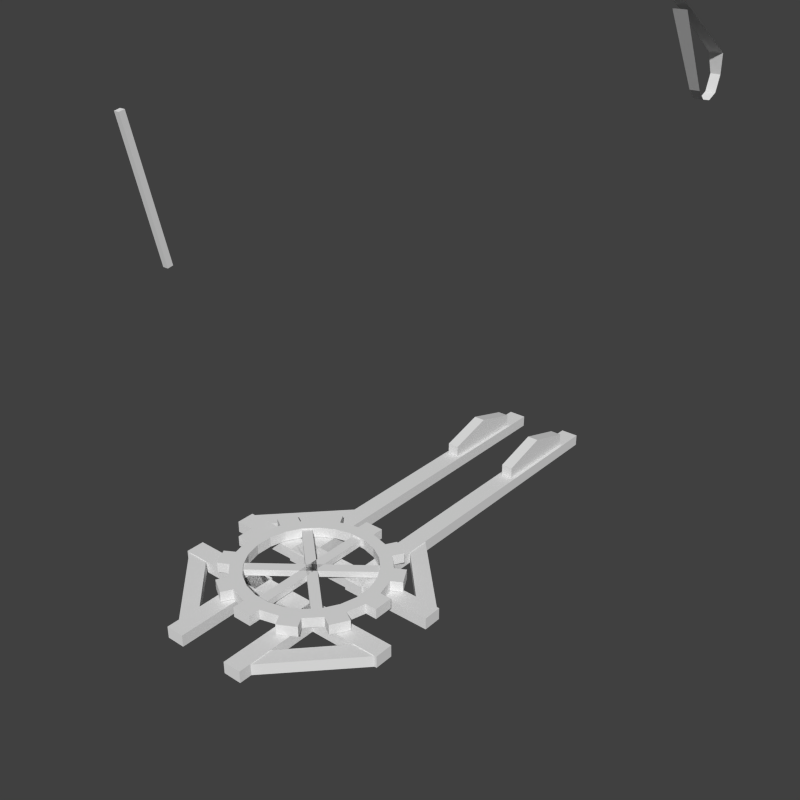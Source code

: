 # Source: treb_2_-_Kopie.blend  (saved by Blender 2.63.0; exported with 4.5.12 LTS)
import bpy
from mathutils import Matrix  # noqa: F401  (used for matrix-valued properties, if any)

bpy.ops.wm.read_factory_settings(use_empty=True)
scene = bpy.context.scene
scene.name = 'Scene'

# ---- collections
col_collection_1 = bpy.data.collections.new('Collection 1'); scene.collection.children.link(col_collection_1)

# ---- materials (node trees are filled in below, after node groups)
mat_material = bpy.data.materials.new('Material')
mat_material.alpha_threshold = 0.0
mat_material.use_transparent_shadow = False
mat_material.roughness = 0.5
mat_material.line_color = (0.0, 0.0, 0.0, 1.0)

# ---- material node trees

# ---- world
world_world = bpy.data.worlds.new('World'); scene.world = world_world
world_world.color = (0.05088, 0.05088, 0.05088)
world_world.use_sun_shadow = False
world_world.sun_shadow_jitter_overblur = 0.0
world_world.cycles.sampling_method = 'MANUAL'
world_world.cycles.sample_map_resolution = 256

# ---- meshes
me_icosphere_001 = bpy.data.meshes.new('Icosphere.001')
me_icosphere_001.from_pydata([(1.39e-17, 4.026, 3.743), (0.2316, 3.879, 3.841), (-0.08844, 3.759, 3.862), (-0.2238, 4.048, 3.906), (-0.08844, 4.215, 3.883), (0.2316, 4.064, 3.883), (0.08844, 3.785, 4.06), (-0.08549, 3.812, 4.05), (-0.1188, 4.071, 4.095), (0.08844, 4.194, 4.096), (0.2862, 4.0, 4.143), (-2.201e-17, 3.963, 4.221), (-0.06158, -2.569, 4.154), (-0.06158, -1.61, 3.568), (0.06158, -1.61, 3.568), (0.06158, -2.569, 4.154), (-0.06158, -2.507, 4.261), (-0.06158, -1.548, 3.675), (0.06158, -1.548, 3.675), (0.06158, -2.507, 4.261), (-0.09125, -1.562, 3.506), (0.09125, -1.562, 3.506), (-0.09125, -1.47, 3.663), (0.09125, -1.47, 3.663), (-0.06503, -0.4571, 2.891), (0.06503, -0.4571, 2.891), (-0.06503, -0.3915, 3.003), (0.06503, -0.3915, 3.003), (-0.05709, -0.4531, 2.897), (0.05709, -0.4531, 2.897), (-0.05709, -0.3955, 2.996), (0.05709, -0.3955, 2.996), (-0.05117, 1.08, 1.949), (0.05117, 1.08, 1.949), (-0.05117, 1.106, 1.994), (0.05117, 1.106, 1.994), (-0.1779, -5.911, 1.323), (0.1996, -5.911, 1.323), (0.1996, -5.738, 1.681), (0.1996, -6.721, 1.32), (0.1996, -6.895, 1.439), (0.1996, -5.738, 1.443), (0.1996, -6.314, 1.931), (0.1996, -6.895, 1.677), (-0.1779, -5.738, 1.681), (-0.1779, -6.721, 1.32), (-0.1779, -6.895, 1.439), (-0.1779, -5.738, 1.443), (-0.1779, -6.314, 1.931), (-0.1779, -6.895, 1.677), (0.1491, -6.704, 1.829), (0.1491, -6.499, 1.829), (0.3306, -6.499, 1.829), (0.3306, -6.704, 1.829), (0.1491, -6.704, 2.294), (0.1491, -6.499, 2.294), (0.3306, -6.499, 2.294), (0.3306, -6.704, 2.294), (0.0809, -6.211, 2.085), (0.0809, -6.211, 2.225), (0.1988, -6.211, 2.225), (0.1988, -6.211, 2.085), (0.0809, -6.626, 2.085), (0.0809, -6.626, 2.225), (0.1988, -6.626, 2.225), (0.1988, -6.626, 2.085), (0.0809, -6.387, 1.85), (0.0809, -6.254, 1.85), (0.1988, -6.254, 1.85), (0.1988, -6.387, 1.85), (0.0809, -6.387, 2.287), (0.0809, -6.254, 2.287), (0.1988, -6.254, 2.287), (0.1988, -6.387, 2.287), (-0.1275, -6.704, 1.829), (-0.1275, -6.499, 1.829), (-0.309, -6.499, 1.829), (-0.309, -6.704, 1.829), (-0.1275, -6.704, 2.294), (-0.1275, -6.499, 2.294), (-0.309, -6.499, 2.294), (-0.309, -6.704, 2.294), (-0.1772, -6.211, 2.085), (-0.1772, -6.211, 2.225), (-0.05934, -6.211, 2.225), (-0.05934, -6.211, 2.085), (-0.1772, -6.626, 2.085), (-0.1772, -6.626, 2.225), (-0.05934, -6.626, 2.225), (-0.05934, -6.626, 2.085), (-0.1772, -6.387, 1.85), (-0.1772, -6.254, 1.85), (-0.05934, -6.254, 1.85), (-0.05934, -6.387, 1.85), (-0.1772, -6.387, 2.287), (-0.1772, -6.254, 2.287), (-0.05934, -6.254, 2.287), (-0.05934, -6.387, 2.287), (5.229, -2.185, -3.097), (5.229, -2.029, -3.097), (5.385, -2.029, -3.097), (5.385, -2.185, -3.097), (5.229, -2.185, -0.9151), (5.229, -2.029, -0.9151), (5.385, -2.029, -0.9151), (5.385, -2.185, -0.9151), (5.261, -6.257, -3.095), (5.354, -6.257, -3.095), (5.354, -6.349, -3.076), (5.261, -6.349, -3.076), (5.261, -5.761, -0.9495), (5.354, -5.761, -0.9495), (5.354, -5.853, -0.9305), (5.261, -5.853, -0.9305), (5.354, 2.047, -3.095), (5.261, 2.047, -3.095), (5.261, 2.139, -3.076), (5.354, 2.139, -3.076), (5.354, 1.551, -0.9495), (5.261, 1.551, -0.9495), (5.261, 1.643, -0.9305), (5.354, 1.643, -0.9305), (-6.371, -2.029, -3.097), (-6.215, -2.029, -3.097), (-6.215, -2.185, -3.097), (-6.371, -2.185, -3.097), (-6.371, -2.029, -0.9151), (-6.215, -2.029, -0.9151), (-6.215, -2.185, -0.9151), (-6.371, -2.185, -0.9151), (-6.246, 1.647, -3.095), (-6.339, 1.647, -3.095), (-6.339, 1.739, -3.076), (-6.246, 1.739, -3.076), (-6.246, 1.151, -0.9495), (-6.339, 1.151, -0.9495), (-6.339, 1.243, -0.9305), (-6.246, 1.243, -0.9305), (-6.339, -6.157, -3.095), (-6.246, -6.157, -3.095), (-6.246, -6.249, -3.076), (-6.339, -6.249, -3.076), (-6.339, -5.661, -0.9495), (-6.246, -5.661, -0.9495), (-6.246, -5.753, -0.9305), (-6.339, -5.753, -0.9305), (-0.4891, -1.899, -3.053), (-0.5253, -2.032, -3.053), (-0.5257, -2.171, -3.053), (-0.4904, -2.305, -3.053), (-0.4215, -2.425, -3.053), (-0.324, -2.523, -3.053), (-0.2044, -2.592, -3.053), (-0.07084, -2.629, -3.053), (0.06754, -2.629, -3.053), (0.2013, -2.594, -3.053), (0.3214, -2.525, -3.053), (0.4195, -2.427, -3.053), (0.4891, -2.308, -3.053), (0.5253, -2.174, -3.053), (0.5257, -2.036, -3.053), (0.4904, -1.902, -3.053), (0.4215, -1.782, -3.053), (0.324, -1.684, -3.053), (0.2044, -1.614, -3.053), (0.07084, -1.578, -3.053), (-0.06754, -1.578, -3.053), (-0.2013, -1.613, -3.053), (-0.3214, -1.682, -3.053), (-0.4195, -1.779, -3.053), (-0.5869, -1.858, -3.053), (-0.6304, -2.018, -3.053), (-0.6309, -2.184, -3.053), (-0.5884, -2.345, -3.053), (-0.5059, -2.489, -3.053), (-0.3888, -2.607, -3.053), (-0.2453, -2.69, -3.053), (-0.085, -2.734, -3.053), (0.08105, -2.734, -3.053), (0.2416, -2.692, -3.053), (0.3856, -2.609, -3.053), (0.5034, -2.492, -3.053), (0.5869, -2.349, -3.053), (0.6304, -2.188, -3.053), (0.6309, -2.022, -3.053), (0.5884, -1.862, -3.053), (0.5059, -1.718, -3.053), (0.3888, -1.6, -3.053), (0.2453, -1.516, -3.053), (0.085, -1.473, -3.053), (-0.08105, -1.472, -3.053), (-0.2416, -1.515, -3.053), (-0.3856, -1.597, -3.053), (-0.5034, -1.714, -3.053), (-0.4891, -1.899, -2.965), (-0.5253, -2.032, -2.965), (-0.5257, -2.171, -2.965), (-0.4904, -2.305, -2.965), (-0.4215, -2.425, -2.965), (-0.324, -2.523, -2.965), (-0.2044, -2.592, -2.965), (-0.07084, -2.629, -2.965), (0.06754, -2.629, -2.965), (0.2013, -2.594, -2.965), (0.3214, -2.525, -2.965), (0.4195, -2.427, -2.965), (0.4891, -2.308, -2.965), (0.5253, -2.174, -2.965), (0.5257, -2.036, -2.965), (0.4904, -1.902, -2.965), (0.4215, -1.782, -2.965), (0.324, -1.684, -2.965), (0.2044, -1.614, -2.965), (0.07084, -1.578, -2.965), (-0.06754, -1.578, -2.965), (-0.2013, -1.613, -2.965), (-0.3214, -1.682, -2.965), (-0.4195, -1.779, -2.965), (-0.5869, -1.858, -2.965), (-0.6304, -2.018, -2.965), (-0.6309, -2.184, -2.965), (-0.5884, -2.345, -2.965), (-0.5059, -2.489, -2.965), (-0.3888, -2.607, -2.965), (-0.2453, -2.69, -2.965), (-0.085, -2.734, -2.965), (0.08105, -2.734, -2.965), (0.2416, -2.692, -2.965), (0.3856, -2.609, -2.965), (0.5034, -2.492, -2.965), (0.5869, -2.349, -2.965), (0.6304, -2.188, -2.965), (0.6309, -2.022, -2.965), (0.5884, -1.862, -2.965), (0.5059, -1.718, -2.965), (0.3888, -1.6, -2.965), (0.2453, -1.516, -2.965), (0.085, -1.473, -2.965), (-0.08105, -1.472, -2.965), (-0.2416, -1.515, -2.965), (-0.3856, -1.597, -2.965), (-0.5034, -1.714, -2.965), (-0.08532, -2.834, -3.053), (0.08073, -2.834, -3.053), (-0.08532, -2.834, -2.965), (0.08073, -2.834, -2.965), (0.2913, -2.778, -3.053), (0.4354, -2.696, -3.053), (0.2913, -2.778, -2.965), (0.4354, -2.696, -2.965), (0.5899, -2.542, -3.053), (0.6733, -2.399, -3.053), (0.5899, -2.542, -2.965), (0.6733, -2.399, -2.965), (0.7304, -2.189, -3.053), (0.7309, -2.023, -3.053), (0.7304, -2.189, -2.965), (0.7309, -2.023, -2.965), (0.6752, -1.812, -3.053), (0.5926, -1.668, -3.053), (0.6752, -1.812, -2.965), (0.5926, -1.668, -2.965), (0.4391, -1.513, -3.053), (0.2955, -1.43, -3.053), (0.4391, -1.513, -2.965), (0.2955, -1.43, -2.965), (0.08532, -1.373, -3.053), (-0.08073, -1.372, -3.053), (0.08532, -1.373, -2.965), (-0.08073, -1.372, -2.965), (-0.2913, -1.428, -3.053), (-0.4354, -1.511, -3.053), (-0.2913, -1.428, -2.965), (-0.4354, -1.511, -2.965), (-0.6733, -1.808, -3.053), (-0.5899, -1.664, -3.053), (-0.6733, -1.808, -2.965), (-0.5899, -1.664, -2.965), (-0.7304, -2.018, -3.053), (-0.7309, -2.184, -3.053), (-0.7304, -2.018, -2.965), (-0.7309, -2.184, -2.965), (-0.6752, -2.395, -3.053), (-0.5926, -2.539, -3.053), (-0.6752, -2.395, -2.965), (-0.5926, -2.539, -2.965), (-0.4391, -2.693, -3.053), (-0.2955, -2.777, -3.053), (-0.4391, -2.693, -2.965), (-0.2955, -2.777, -2.965), (-1.0, -2.496, -3.159), (-1.0, -2.337, -3.159), (1.0, -2.337, -3.159), (1.0, -2.496, -3.159), (-1.0, -2.496, -3.059), (-1.0, -2.337, -3.059), (1.0, -2.337, -3.059), (1.0, -2.496, -3.059), (0.3793, -3.216, -3.159), (0.2207, -3.216, -3.159), (0.2207, -2.316, -3.159), (0.3793, -2.316, -3.159), (0.3793, -3.216, -3.059), (0.2207, -3.216, -3.059), (0.2207, -2.316, -3.059), (0.3793, -2.316, -3.059), (0.3757, -3.115, -3.159), (0.3778, -2.915, -3.159), (0.7815, -2.496, -3.159), (0.9816, -2.495, -3.159), (0.3757, -3.115, -3.065), (0.3778, -2.915, -3.065), (0.7815, -2.496, -3.065), (0.9816, -2.495, -3.065), (-0.3786, -3.216, -3.159), (-0.2199, -3.216, -3.159), (-0.2199, -2.316, -3.159), (-0.3786, -2.316, -3.159), (-0.3786, -3.216, -3.059), (-0.2199, -3.216, -3.059), (-0.2199, -2.316, -3.059), (-0.3786, -2.316, -3.059), (-0.375, -3.115, -3.159), (-0.3771, -2.915, -3.159), (-0.7808, -2.496, -3.159), (-0.9808, -2.495, -3.159), (-0.375, -3.115, -3.065), (-0.3771, -2.915, -3.065), (-0.7808, -2.496, -3.065), (-0.9808, -2.495, -3.065), (1.001, -1.788, -3.159), (1.001, -1.946, -3.159), (-0.9994, -1.946, -3.159), (-0.9994, -1.788, -3.159), (1.001, -1.788, -3.059), (1.001, -1.946, -3.059), (-0.9994, -1.946, -3.059), (-0.9994, -1.788, -3.059), (0.2205, 1.133, -3.059), (0.3792, 1.133, -3.059), (0.2205, 1.133, -3.159), (0.3792, 1.133, -3.159), (-0.3751, -1.169, -3.159), (-0.3772, -1.369, -3.159), (-0.7809, -1.788, -3.159), (-0.981, -1.789, -3.159), (-0.3751, -1.169, -3.065), (-0.3772, -1.369, -3.065), (-0.7809, -1.788, -3.065), (-0.981, -1.789, -3.065), (0.3792, -1.067, -3.159), (0.2205, -1.067, -3.159), (0.2205, -1.967, -3.159), (0.3792, -1.967, -3.159), (0.3792, -1.067, -3.059), (0.2205, -1.067, -3.059), (0.2205, -1.967, -3.059), (0.3792, -1.967, -3.059), (0.3756, -1.169, -3.159), (0.3777, -1.369, -3.159), (0.7814, -1.788, -3.159), (0.9814, -1.789, -3.159), (0.3756, -1.169, -3.065), (0.3777, -1.369, -3.065), (0.7814, -1.788, -3.065), (0.9814, -1.789, -3.065), (-0.3795, 1.133, -3.059), (-0.2208, 1.133, -3.059), (-0.3795, 1.133, -3.159), (-0.2208, 1.133, -3.159), (-0.2208, -1.067, -3.159), (-0.3795, -1.067, -3.159), (-0.3795, -1.967, -3.159), (-0.2208, -1.967, -3.159), (-0.2208, -1.067, -3.059), (-0.3795, -1.067, -3.059), (-0.3795, -1.967, -3.059), (-0.2208, -1.967, -3.059), (-0.4377, -1.767, -3.035), (-0.3797, -1.703, -3.035), (0.4311, -2.434, -3.035), (0.3731, -2.498, -3.035), (-0.4377, -1.767, -2.98), (-0.3797, -1.703, -2.98), (0.4311, -2.434, -2.98), (0.3731, -2.498, -2.98), (-0.407, -2.471, -3.035), (-0.4602, -2.402, -3.035), (0.4004, -1.731, -3.035), (0.4537, -1.799, -3.035), (-0.407, -2.471, -2.98), (-0.4602, -2.402, -2.98), (0.4004, -1.731, -2.98), (0.4537, -1.799, -2.98), (0.03868, -2.647, -3.035), (-0.0479, -2.647, -3.035), (-0.04527, -1.555, -3.035), (0.04131, -1.555, -3.035), (0.03868, -2.647, -2.98), (-0.0479, -2.647, -2.98), (-0.04527, -1.555, -2.98), (0.04131, -1.555, -2.98), (0.2477, 0.8837, -3.053), (0.2477, 0.8837, -2.953), (0.2477, 0.4876, -2.842), (0.2477, 0.08757, -2.958), (0.2477, 0.08757, -3.058), (0.3477, 0.8837, -3.053), (0.3477, 0.8837, -2.953), (0.3477, 0.4876, -2.842), (0.3477, 0.08757, -2.958), (0.3477, 0.08757, -3.058), (-0.3523, 0.8837, -3.053), (-0.3523, 0.8837, -2.953), (-0.3523, 0.4876, -2.842), (-0.3523, 0.08757, -2.958), (-0.3523, 0.08757, -3.058), (-0.2523, 0.8837, -3.053), (-0.2523, 0.8837, -2.953), (-0.2523, 0.4876, -2.842), (-0.2523, 0.08757, -2.958), (-0.2523, 0.08757, -3.058), (0.4096, -2.162, 3.981), (-0.4134, -2.162, 3.981), (0.4096, -2.161, 3.92), (-0.4134, -2.161, 3.92), (0.4096, -2.107, 3.891), (-0.4134, -2.107, 3.891), (0.4096, -2.055, 3.923), (-0.4134, -2.055, 3.923), (0.4096, -2.057, 3.983), (-0.4134, -2.057, 3.983), (0.4096, -2.11, 4.013), (-0.4134, -2.11, 4.013), (-0.05156, 2.369, 1.119), (0.05156, 2.369, 1.119), (-0.06255, 3.08, 0.6365), (0.06255, 3.08, 0.6365), (-0.0781, 3.999, 0.05837), (0.0781, 3.999, 0.05837), (11.23, -2.185, -3.161), (11.23, -2.029, -3.161), (11.39, -2.029, -3.161), (11.39, -2.185, -3.161), (11.23, -2.185, -1.851), (11.23, -2.029, -1.851), (11.39, -2.029, -1.851), (11.39, -2.185, -1.851), (12.43, -2.185, -3.161), (12.43, -2.029, -3.161), (12.59, -2.029, -3.161), (12.59, -2.185, -3.161), (12.43, -2.185, -1.851), (12.43, -2.029, -1.851), (12.59, -2.029, -1.851), (12.59, -2.185, -1.851), (11.16, -2.061, -3.024), (12.67, -2.061, -3.024), (11.16, -2.059, -3.085), (12.67, -2.059, -3.085), (11.16, -2.111, -3.117), (12.67, -2.111, -3.117), (11.16, -2.165, -3.087), (12.67, -2.165, -3.087), (11.16, -2.166, -3.026), (12.67, -2.166, -3.026), (0.05544, 3.983, -0.3392), (-0.05544, 3.983, -0.3392), (-0.05544, 4.052, -0.1658), (0.05544, 4.052, -0.1658), (-0.05544, 3.857, -0.3945), (0.05544, 3.857, -0.3945), (-0.05544, 3.609, -0.2638), (0.05544, 3.609, -0.2638), (0.05544, 3.719, -0.3669), (-0.05544, 3.719, -0.3669), (0.0781, 3.086, 0.5744), (-0.0781, 3.086, 0.5744), (12.67, -2.114, -2.995), (11.16, -2.114, -2.995)], [], [(0, 1, 2), (1, 0, 5), (0, 2, 3), (0, 3, 4), (0, 4, 5), (1, 5, 10), (2, 1, 6), (3, 2, 7), (4, 3, 8), (5, 4, 9), (1, 10, 6), (2, 6, 7), (3, 7, 8), (4, 8, 9), (5, 9, 10), (6, 10, 11), (7, 6, 11), (8, 7, 11), (9, 8, 11), (10, 9, 11), (16, 17, 13, 12), (17, 18, 23, 22), (18, 19, 15, 14), (19, 16, 12, 15), (12, 13, 14, 15), (19, 18, 17, 16), (21, 20, 24, 25), (22, 20, 13, 17), (18, 14, 21, 23), (14, 13, 20, 21), (27, 25, 29, 31), (26, 24, 20, 22), (22, 23, 27, 26), (23, 21, 25, 27), (30, 31, 35, 34), (25, 24, 28, 29), (30, 28, 24, 26), (26, 27, 31, 30), (34, 35, 33, 32), (31, 29, 33, 35), (29, 28, 32, 33), (34, 32, 28, 30), (43, 40, 42), (49, 48, 46), (49, 46, 40, 43), (37, 39, 45, 36), (46, 45, 39, 40), (42, 38, 44, 48), (41, 37, 36, 47), (38, 41, 47, 44), (48, 49, 43, 42), (54, 55, 51, 50), (55, 56, 52, 51), (56, 57, 53, 52), (57, 54, 50, 53), (50, 51, 52, 53), (57, 56, 55, 54), (62, 63, 59, 58), (63, 64, 60, 59), (64, 65, 61, 60), (65, 62, 58, 61), (58, 59, 60, 61), (65, 64, 63, 62), (70, 71, 67, 66), (71, 72, 68, 67), (72, 73, 69, 68), (73, 70, 66, 69), (66, 67, 68, 69), (73, 72, 71, 70), (78, 74, 75, 79), (79, 75, 76, 80), (80, 76, 77, 81), (81, 77, 74, 78), (74, 77, 76, 75), (81, 78, 79, 80), (86, 87, 83, 82), (87, 88, 84, 83), (88, 89, 85, 84), (89, 86, 82, 85), (82, 83, 84, 85), (89, 88, 87, 86), (94, 95, 91, 90), (95, 96, 92, 91), (96, 97, 93, 92), (97, 94, 90, 93), (90, 91, 92, 93), (97, 96, 95, 94), (102, 103, 99, 98), (103, 104, 100, 99), (104, 105, 101, 100), (105, 102, 98, 101), (98, 99, 100, 101), (105, 104, 103, 102), (110, 111, 107, 106), (111, 112, 108, 107), (112, 113, 109, 108), (113, 110, 106, 109), (113, 112, 111, 110), (118, 119, 115, 114), (119, 120, 116, 115), (120, 121, 117, 116), (121, 118, 114, 117), (121, 120, 119, 118), (126, 127, 123, 122), (127, 128, 124, 123), (128, 129, 125, 124), (129, 126, 122, 125), (129, 128, 127, 126), (134, 135, 131, 130), (135, 136, 132, 131), (136, 137, 133, 132), (137, 134, 130, 133), (137, 136, 135, 134), (142, 143, 139, 138), (143, 144, 140, 139), (144, 145, 141, 140), (145, 142, 138, 141), (145, 144, 143, 142), (191, 190, 166, 167), (186, 185, 161, 162), (181, 180, 156, 157), (176, 175, 151, 152), (171, 170, 146, 147), (192, 191, 167, 168), (187, 186, 162, 163), (182, 181, 157, 158), (177, 176, 152, 153), (172, 171, 147, 148), (193, 192, 168, 169), (188, 187, 163, 164), (183, 182, 158, 159), (178, 177, 153, 154), (173, 172, 148, 149), (193, 169, 146, 170), (189, 188, 164, 165), (184, 183, 159, 160), (179, 178, 154, 155), (174, 173, 149, 150), (190, 189, 165, 166), (185, 184, 160, 161), (180, 179, 155, 156), (175, 174, 150, 151), (239, 215, 214, 238), (234, 210, 209, 233), (229, 205, 204, 228), (224, 200, 199, 223), (219, 195, 194, 218), (240, 216, 215, 239), (235, 211, 210, 234), (230, 206, 205, 229), (225, 201, 200, 224), (220, 196, 195, 219), (241, 217, 216, 240), (236, 212, 211, 235), (231, 207, 206, 230), (226, 202, 201, 225), (221, 197, 196, 220), (241, 218, 194, 217), (237, 213, 212, 236), (232, 208, 207, 231), (227, 203, 202, 226), (222, 198, 197, 221), (238, 214, 213, 237), (233, 209, 208, 232), (228, 204, 203, 227), (223, 199, 198, 222), (193, 241, 240, 192), (175, 223, 222, 174), (205, 157, 156, 204), (228, 227, 248, 249), (210, 162, 161, 209), (185, 233, 232, 184), (215, 167, 166, 214), (197, 149, 148, 196), (266, 268, 237, 189), (279, 278, 171, 172), (202, 154, 153, 201), (177, 225, 224, 176), (207, 159, 158, 206), (253, 251, 182, 230), (212, 164, 163, 211), (187, 235, 234, 186), (217, 169, 168, 216), (199, 151, 150, 198), (240, 239, 272, 273), (174, 222, 285, 283), (204, 156, 155, 203), (179, 227, 226, 178), (209, 161, 160, 208), (232, 231, 256, 257), (214, 166, 165, 213), (196, 148, 147, 195), (189, 237, 236, 188), (171, 219, 218, 170), (201, 153, 152, 200), (193, 170, 274, 275), (287, 286, 175, 176), (206, 158, 157, 205), (181, 229, 228, 180), (211, 163, 162, 210), (259, 258, 185, 186), (216, 168, 167, 215), (198, 150, 149, 197), (191, 239, 238, 190), (173, 221, 220, 172), (203, 155, 154, 202), (178, 226, 245, 243), (208, 160, 159, 207), (183, 231, 230, 182), (213, 165, 164, 212), (195, 147, 146, 194), (235, 187, 262, 264), (169, 217, 194, 146), (200, 152, 151, 199), (243, 245, 244, 242), (226, 225, 244, 245), (243, 242, 177, 178), (225, 177, 242, 244), (247, 249, 248, 246), (246, 248, 227, 179), (247, 246, 179, 180), (249, 247, 180, 228), (251, 253, 252, 250), (230, 229, 252, 253), (250, 252, 229, 181), (251, 250, 181, 182), (255, 257, 256, 254), (184, 232, 257, 255), (255, 254, 183, 184), (254, 256, 231, 183), (259, 261, 260, 258), (234, 233, 260, 261), (233, 185, 258, 260), (186, 234, 261, 259), (263, 265, 264, 262), (236, 235, 264, 265), (263, 262, 187, 188), (188, 236, 265, 263), (267, 269, 268, 266), (267, 266, 189, 190), (269, 267, 190, 238), (238, 237, 268, 269), (271, 273, 272, 270), (270, 272, 239, 191), (271, 270, 191, 192), (192, 240, 273, 271), (277, 275, 274, 276), (277, 276, 218, 241), (170, 218, 276, 274), (241, 193, 275, 277), (279, 281, 280, 278), (278, 280, 219, 171), (281, 279, 172, 220), (220, 219, 280, 281), (283, 285, 284, 282), (222, 221, 284, 285), (282, 284, 221, 173), (283, 282, 173, 174), (287, 289, 288, 286), (223, 175, 286, 288), (176, 224, 289, 287), (224, 223, 288, 289), (294, 295, 291, 290), (295, 296, 292, 291), (296, 297, 293, 292), (297, 294, 290, 293), (290, 291, 292, 293), (297, 296, 295, 294), (302, 303, 299, 298), (303, 304, 300, 299), (304, 305, 301, 300), (305, 302, 298, 301), (298, 299, 300, 301), (305, 304, 303, 302), (310, 311, 307, 306), (311, 312, 308, 307), (312, 313, 309, 308), (313, 310, 306, 309), (306, 307, 308, 309), (313, 312, 311, 310), (318, 314, 315, 319), (319, 315, 316, 320), (320, 316, 317, 321), (321, 317, 314, 318), (314, 317, 316, 315), (321, 318, 319, 320), (326, 322, 323, 327), (327, 323, 324, 328), (328, 324, 325, 329), (329, 325, 322, 326), (322, 325, 324, 323), (329, 326, 327, 328), (334, 335, 331, 330), (335, 336, 332, 331), (336, 337, 333, 332), (337, 334, 330, 333), (330, 331, 332, 333), (337, 336, 335, 334), (338, 340, 351, 355), (339, 338, 355, 354), (341, 339, 354, 350), (339, 341, 340, 338), (346, 347, 343, 342), (347, 348, 344, 343), (348, 349, 345, 344), (349, 346, 342, 345), (342, 343, 344, 345), (349, 348, 347, 346), (340, 341, 350, 351), (355, 351, 352, 356), (356, 352, 353, 357), (357, 353, 350, 354), (350, 353, 352, 351), (357, 354, 355, 356), (362, 358, 359, 363), (363, 359, 360, 364), (364, 360, 361, 365), (365, 361, 358, 362), (358, 361, 360, 359), (365, 362, 363, 364), (366, 368, 371, 375), (367, 366, 375, 374), (369, 367, 374, 370), (367, 369, 368, 366), (368, 369, 370, 371), (375, 371, 372, 376), (376, 372, 373, 377), (377, 373, 370, 374), (370, 373, 372, 371), (377, 374, 375, 376), (382, 383, 379, 378), (383, 384, 380, 379), (384, 385, 381, 380), (385, 382, 378, 381), (378, 379, 380, 381), (385, 384, 383, 382), (390, 391, 387, 386), (391, 392, 388, 387), (392, 393, 389, 388), (393, 390, 386, 389), (386, 387, 388, 389), (393, 392, 391, 390), (398, 399, 395, 394), (399, 400, 396, 395), (400, 401, 397, 396), (401, 398, 394, 397), (394, 395, 396, 397), (401, 400, 399, 398), (406, 405, 404, 403, 402), (411, 407, 408, 409, 410), (404, 405, 410, 409), (405, 406, 411, 410), (402, 403, 408, 407), (407, 411, 406, 402), (403, 404, 409, 408), (416, 415, 414, 413, 412), (421, 417, 418, 419, 420), (414, 415, 420, 419), (415, 416, 421, 420), (412, 413, 418, 417), (417, 421, 416, 412), (413, 414, 419, 418), (422, 423, 425, 424), (424, 425, 427, 426), (426, 427, 429, 428), (428, 429, 431, 430), (425, 423, 433, 431, 429, 427), (432, 433, 423, 422), (430, 431, 433, 432), (422, 424, 426, 428, 430, 432), (437, 436, 434, 435), (439, 438, 436, 437), (434, 32, 33, 435), (40, 39, 42), (39, 37, 42), (37, 41, 38), (42, 37, 38), (48, 44, 46), (44, 47, 46), (47, 36, 46), (36, 45, 46), (444, 445, 441, 440), (445, 446, 442, 441), (446, 447, 443, 442), (447, 444, 440, 443), (440, 441, 442, 443), (447, 446, 445, 444), (452, 453, 449, 448), (453, 454, 450, 449), (454, 455, 451, 450), (455, 452, 448, 451), (448, 449, 450, 451), (455, 454, 453, 452), (457, 456, 479, 478), (478, 479, 464, 465), (462, 464, 479, 456, 458, 460), (459, 458, 456, 457), (461, 460, 458, 459), (463, 462, 460, 461), (465, 464, 462, 463), (469, 468, 438, 439), (466, 467, 468, 469), (471, 470, 467, 466), (474, 475, 470, 471), (473, 472, 475, 474), (476, 477, 472, 473), (465, 463, 461, 459, 457, 478)])
_uv = me_icosphere_001.uv_layers.new(name='UVMap')
_uv.uv.foreach_set('vector', [0.3214, 0.4276, 0.3219, 0.4327, 0.3212, 0.4325, 0.3219, 0.4327, 0.3214, 0.4276, 0.3223, 0.427, 0.3228, 0.4134, 0.3235, 0.4129, 0.323, 0.4182, 0.3227, 0.4323, 0.323, 0.4276, 0.3234, 0.4331, 0.3214, 0.4276, 0.3218, 0.4233, 0.3223, 0.427, 0.3219, 0.4327, 0.3223, 0.427, 0.3227, 0.4316, 0.3228, 0.412, 0.3231, 0.4073, 0.3235, 0.4129, 0.323, 0.4182, 0.3235, 0.4129, 0.324, 0.4185, 0.3234, 0.4331, 0.323, 0.4276, 0.3239, 0.4278, 0.323, 0.4236, 0.3228, 0.4188, 0.3235, 0.4183, 0.3231, 0.4073, 0.324, 0.4076, 0.3235, 0.4129, 0.3235, 0.4129, 0.3243, 0.4138, 0.324, 0.4185, 0.3212, 0.4218, 0.3216, 0.4174, 0.322, 0.4233, 0.3234, 0.4331, 0.3239, 0.4278, 0.3242, 0.4327, 0.323, 0.4236, 0.3235, 0.4183, 0.324, 0.4239, 0.3235, 0.4129, 0.324, 0.4076, 0.3243, 0.4124, 0.3216, 0.4174, 0.3222, 0.414, 0.3226, 0.4185, 0.322, 0.4233, 0.3216, 0.4174, 0.3226, 0.4185, 0.3227, 0.4235, 0.322, 0.4233, 0.3226, 0.4185, 0.324, 0.4239, 0.3235, 0.4183, 0.3243, 0.4192, 0.5086, 0.8116, 0.5269, 0.7415, 0.525, 0.7268, 0.5067, 0.7969, 0.5269, 0.7415, 0.5268, 0.7236, 0.529, 0.7168, 0.5292, 0.7433, 0.5268, 0.7236, 0.5085, 0.7937, 0.5065, 0.779, 0.5249, 0.7089, 0.5085, 0.7937, 0.5086, 0.8116, 0.5067, 0.7969, 0.5065, 0.779, 0.5067, 0.7969, 0.525, 0.7268, 0.5249, 0.7089, 0.5065, 0.779, 0.5085, 0.7937, 0.5268, 0.7236, 0.5269, 0.7415, 0.5086, 0.8116, 0.5262, 0.6949, 0.5264, 0.7215, 0.5616, 0.6002, 0.5614, 0.5864, 0.5292, 0.7433, 0.5264, 0.7215, 0.525, 0.7268, 0.5269, 0.7415, 0.5268, 0.7236, 0.5249, 0.7089, 0.5262, 0.6949, 0.529, 0.7168, 0.5249, 0.7089, 0.525, 0.7268, 0.5264, 0.7215, 0.5262, 0.6949, 0.5629, 0.5978, 0.5614, 0.5864, 0.5615, 0.5879, 0.5628, 0.5979, 0.563, 0.6116, 0.5616, 0.6002, 0.5264, 0.7215, 0.5292, 0.7433, 0.5292, 0.7433, 0.529, 0.7168, 0.5629, 0.5978, 0.563, 0.6116, 0.529, 0.7168, 0.5262, 0.6949, 0.5614, 0.5864, 0.5629, 0.5978, 0.5636, 0.6036, 0.5636, 0.5924, 0.5888, 0.503, 0.5889, 0.5065, 0.5614, 0.5864, 0.5616, 0.6002, 0.5616, 0.6, 0.5615, 0.5879, 0.5629, 0.61, 0.5616, 0.6, 0.5616, 0.6002, 0.563, 0.6116, 0.563, 0.6116, 0.5629, 0.5978, 0.5628, 0.5979, 0.5629, 0.61, 0.3635, 0.7187, 0.3639, 0.7151, 0.3635, 0.7113, 0.3631, 0.7149, 0.5636, 0.5924, 0.5624, 0.5832, 0.5885, 0.5001, 0.5888, 0.503, 0.5624, 0.5832, 0.5625, 0.5943, 0.5885, 0.5036, 0.5885, 0.5001, 0.5889, 0.5065, 0.5885, 0.5036, 0.5625, 0.5943, 0.5636, 0.6036, 0.4718, 0.7491, 0.4718, 0.7081, 0.4826, 0.797, 0.4718, 0.7491, 0.4826, 0.797, 0.4718, 0.7081, 0.09422, 0.6663, 0.09411, 0.6237, 0.1062, 0.6223, 0.106, 0.6685, 0.4777, 0.7693, 0.4914, 0.7693, 0.4914, 0.7238, 0.4777, 0.7238, 0.4943, 0.7238, 0.4914, 0.7238, 0.4914, 0.7693, 0.4943, 0.7693, 0.4845, 0.7693, 0.4748, 0.7693, 0.4748, 0.7238, 0.4845, 0.7238, 0.4748, 0.7693, 0.4777, 0.7693, 0.4777, 0.7238, 0.4748, 0.7238, 0.2842, 0.672, 0.2836, 0.6356, 0.2753, 0.6674, 0.2755, 0.7003, 0.4845, 0.7238, 0.4943, 0.7238, 0.4943, 0.7693, 0.4845, 0.7693, 0.285, 0.8377, 0.2898, 0.8441, 0.2898, 0.7636, 0.285, 0.7572, 0.2898, 0.8441, 0.2923, 0.8317, 0.2923, 0.7512, 0.2898, 0.7636, 0.2923, 0.8317, 0.2875, 0.8253, 0.2875, 0.7448, 0.2923, 0.7512, 0.2875, 0.8253, 0.285, 0.8377, 0.285, 0.7572, 0.2875, 0.7448, 0.285, 0.7572, 0.2898, 0.7636, 0.2923, 0.7512, 0.2875, 0.7448, 0.2875, 0.8253, 0.2923, 0.8317, 0.2898, 0.8441, 0.285, 0.8377, 0.285, 0.8377, 0.2898, 0.8441, 0.2898, 0.7636, 0.285, 0.7572, 0.2898, 0.8441, 0.2923, 0.8317, 0.2923, 0.7512, 0.2898, 0.7636, 0.2923, 0.8317, 0.2875, 0.8253, 0.2875, 0.7448, 0.2923, 0.7512, 0.2875, 0.8253, 0.285, 0.8377, 0.285, 0.7572, 0.2875, 0.7448, 0.285, 0.7572, 0.2898, 0.7636, 0.2923, 0.7512, 0.2875, 0.7448, 0.2875, 0.8253, 0.2923, 0.8317, 0.2898, 0.8441, 0.285, 0.8377, 0.293, 0.8533, 0.2958, 0.8616, 0.2958, 0.7843, 0.293, 0.776, 0.2958, 0.8616, 0.2983, 0.8521, 0.2983, 0.7749, 0.2958, 0.7843, 0.2983, 0.8521, 0.2955, 0.8438, 0.2955, 0.7666, 0.2983, 0.7749, 0.2955, 0.8438, 0.293, 0.8533, 0.293, 0.776, 0.2955, 0.7666, 0.293, 0.776, 0.2958, 0.7843, 0.2983, 0.7749, 0.2955, 0.7666, 0.2955, 0.8438, 0.2983, 0.8521, 0.2958, 0.8616, 0.293, 0.8533, 0.285, 0.8377, 0.285, 0.7572, 0.2898, 0.7636, 0.2898, 0.8441, 0.2898, 0.8441, 0.2898, 0.7636, 0.2923, 0.7512, 0.2923, 0.8317, 0.2923, 0.8317, 0.2923, 0.7512, 0.2875, 0.7448, 0.2875, 0.8253, 0.2875, 0.8253, 0.2875, 0.7448, 0.285, 0.7572, 0.285, 0.8377, 0.285, 0.7572, 0.2875, 0.7448, 0.2923, 0.7512, 0.2898, 0.7636, 0.2875, 0.8253, 0.285, 0.8377, 0.2898, 0.8441, 0.2923, 0.8317, 0.285, 0.8377, 0.2898, 0.8441, 0.2898, 0.7636, 0.285, 0.7572, 0.2898, 0.8441, 0.2923, 0.8317, 0.2923, 0.7512, 0.2898, 0.7636, 0.2923, 0.8317, 0.2875, 0.8253, 0.2875, 0.7448, 0.2923, 0.7512, 0.2875, 0.8253, 0.285, 0.8377, 0.285, 0.7572, 0.2875, 0.7448, 0.285, 0.7572, 0.2898, 0.7636, 0.2923, 0.7512, 0.2875, 0.7448, 0.2875, 0.8253, 0.2923, 0.8317, 0.2898, 0.8441, 0.285, 0.8377, 0.293, 0.8533, 0.2958, 0.8616, 0.2958, 0.7843, 0.293, 0.776, 0.2958, 0.8616, 0.2983, 0.8521, 0.2983, 0.7749, 0.2958, 0.7843, 0.2983, 0.8521, 0.2955, 0.8438, 0.2955, 0.7666, 0.2983, 0.7749, 0.2955, 0.8438, 0.293, 0.8533, 0.293, 0.776, 0.2955, 0.7666, 0.293, 0.776, 0.2958, 0.7843, 0.2983, 0.7749, 0.2955, 0.7666, 0.2955, 0.8438, 0.2983, 0.8521, 0.2958, 0.8616, 0.293, 0.8533, 0.3049, 0.846, 0.3086, 0.8531, 0.3086, 0.3868, 0.3049, 0.3797, 0.3086, 0.8531, 0.3111, 0.8428, 0.3111, 0.3766, 0.3086, 0.3868, 0.3111, 0.8428, 0.3075, 0.8357, 0.3075, 0.3695, 0.3111, 0.3766, 0.3075, 0.8357, 0.3049, 0.846, 0.3049, 0.3797, 0.3075, 0.3695, 0.2614, 0.1336, 0.2614, 0.1336, 0.2614, 0.1336, 0.2614, 0.1336, 0.3075, 0.8357, 0.3111, 0.8428, 0.3086, 0.8531, 0.3049, 0.846, 0.3059, 0.847, 0.3084, 0.8479, 0.2948, 0.3652, 0.2923, 0.3643, 0.3084, 0.8479, 0.3098, 0.8387, 0.2963, 0.356, 0.2948, 0.3652, 0.3098, 0.8387, 0.3073, 0.8379, 0.2938, 0.3551, 0.2963, 0.356, 0.3073, 0.8379, 0.3059, 0.847, 0.2923, 0.3643, 0.2938, 0.3551, 0.3073, 0.8379, 0.3098, 0.8387, 0.3084, 0.8479, 0.3059, 0.847, 0.3059, 0.847, 0.3084, 0.8479, 0.2948, 0.3652, 0.2923, 0.3643, 0.3084, 0.8479, 0.3098, 0.8387, 0.2963, 0.356, 0.2948, 0.3652, 0.3098, 0.8387, 0.3073, 0.8379, 0.2938, 0.3551, 0.2963, 0.356, 0.3073, 0.8379, 0.3059, 0.847, 0.2923, 0.3643, 0.2938, 0.3551, 0.3073, 0.8379, 0.3098, 0.8387, 0.3084, 0.8479, 0.3059, 0.847, 0.3049, 0.846, 0.3086, 0.8531, 0.3086, 0.3868, 0.3049, 0.3797, 0.3086, 0.8531, 0.3111, 0.8428, 0.3111, 0.3766, 0.3086, 0.3868, 0.3111, 0.8428, 0.3075, 0.8357, 0.3075, 0.3695, 0.3111, 0.3766, 0.3075, 0.8357, 0.3049, 0.846, 0.3049, 0.3797, 0.3075, 0.3695, 0.3075, 0.8357, 0.3111, 0.8428, 0.3086, 0.8531, 0.3049, 0.846, 0.3059, 0.847, 0.3084, 0.8479, 0.2948, 0.3652, 0.2923, 0.3643, 0.3084, 0.8479, 0.3098, 0.8387, 0.2963, 0.356, 0.2948, 0.3652, 0.3098, 0.8387, 0.3073, 0.8379, 0.2938, 0.3551, 0.2963, 0.356, 0.3073, 0.8379, 0.3059, 0.847, 0.2923, 0.3643, 0.2938, 0.3551, 0.3073, 0.8379, 0.3098, 0.8387, 0.3084, 0.8479, 0.3059, 0.847, 0.3059, 0.847, 0.3084, 0.8479, 0.2948, 0.3652, 0.2923, 0.3643, 0.3084, 0.8479, 0.3098, 0.8387, 0.2963, 0.356, 0.2948, 0.3652, 0.3098, 0.8387, 0.3073, 0.8379, 0.2938, 0.3551, 0.2963, 0.356, 0.3073, 0.8379, 0.3059, 0.847, 0.2923, 0.3643, 0.2938, 0.3551, 0.3073, 0.8379, 0.3098, 0.8387, 0.3084, 0.8479, 0.3059, 0.847, 0.3264, 0.4363, 0.3266, 0.4116, 0.3226, 0.4132, 0.3224, 0.4339, 0.3123, 0.3348, 0.3062, 0.3278, 0.3056, 0.3435, 0.3107, 0.3493, 0.2836, 0.362, 0.2803, 0.3832, 0.284, 0.3896, 0.2868, 0.3719, 0.2829, 0.4776, 0.2873, 0.4955, 0.2898, 0.4832, 0.2862, 0.4683, 0.3112, 0.5102, 0.3168, 0.4984, 0.3144, 0.4856, 0.3098, 0.4955, 0.3247, 0.4601, 0.3264, 0.4363, 0.3224, 0.4339, 0.321, 0.4537, 0.3177, 0.3477, 0.3123, 0.3348, 0.3107, 0.3493, 0.3152, 0.3601, 0.2882, 0.3449, 0.2836, 0.362, 0.2868, 0.3719, 0.2906, 0.3577, 0.2799, 0.4558, 0.2829, 0.4776, 0.2862, 0.4683, 0.2836, 0.4501, 0.3051, 0.5161, 0.3112, 0.5102, 0.3098, 0.4955, 0.3046, 0.5003, 0.3214, 0.4813, 0.3247, 0.4601, 0.321, 0.4537, 0.3182, 0.4713, 0.3221, 0.3657, 0.3177, 0.3477, 0.3152, 0.3601, 0.3188, 0.375, 0.2938, 0.333, 0.2882, 0.3449, 0.2906, 0.3577, 0.2952, 0.3478, 0.2784, 0.4317, 0.2799, 0.4558, 0.2836, 0.4501, 0.2824, 0.43, 0.2987, 0.5155, 0.3051, 0.5161, 0.3046, 0.5003, 0.2994, 0.4998, 0.3214, 0.4813, 0.3182, 0.4713, 0.3144, 0.4856, 0.3168, 0.4984, 0.3251, 0.3875, 0.3221, 0.3657, 0.3188, 0.375, 0.3213, 0.3932, 0.2999, 0.3272, 0.2938, 0.333, 0.2952, 0.3478, 0.3003, 0.343, 0.2785, 0.4069, 0.2784, 0.4317, 0.2824, 0.43, 0.2825, 0.4094, 0.2927, 0.5085, 0.2987, 0.5155, 0.2994, 0.4998, 0.2943, 0.494, 0.3266, 0.4116, 0.3251, 0.3875, 0.3213, 0.3932, 0.3226, 0.4132, 0.3062, 0.3278, 0.2999, 0.3272, 0.3003, 0.343, 0.3056, 0.3435, 0.2803, 0.3832, 0.2785, 0.4069, 0.2825, 0.4094, 0.284, 0.3896, 0.2873, 0.4955, 0.2927, 0.5085, 0.2943, 0.494, 0.2898, 0.4832, 0.3264, 0.4572, 0.3224, 0.4548, 0.3226, 0.4341, 0.3266, 0.4325, 0.3123, 0.3557, 0.3107, 0.3702, 0.3056, 0.3644, 0.3062, 0.3487, 0.2836, 0.3829, 0.2868, 0.3929, 0.284, 0.4105, 0.2803, 0.4041, 0.2829, 0.4985, 0.2862, 0.4892, 0.2898, 0.5041, 0.2873, 0.5164, 0.3112, 0.5311, 0.3098, 0.5164, 0.3144, 0.5065, 0.3168, 0.5193, 0.3247, 0.481, 0.321, 0.4746, 0.3224, 0.4548, 0.3264, 0.4572, 0.3177, 0.3687, 0.3152, 0.381, 0.3107, 0.3702, 0.3123, 0.3557, 0.2882, 0.3658, 0.2906, 0.3786, 0.2868, 0.3929, 0.2836, 0.3829, 0.2799, 0.4767, 0.2836, 0.471, 0.2862, 0.4892, 0.2829, 0.4985, 0.3051, 0.537, 0.3046, 0.5212, 0.3098, 0.5164, 0.3112, 0.5311, 0.3214, 0.5022, 0.3182, 0.4922, 0.321, 0.4746, 0.3247, 0.481, 0.3221, 0.3866, 0.3188, 0.3959, 0.3152, 0.381, 0.3177, 0.3687, 0.2938, 0.354, 0.2952, 0.3687, 0.2906, 0.3786, 0.2882, 0.3658, 0.2784, 0.4526, 0.2824, 0.4509, 0.2836, 0.471, 0.2799, 0.4767, 0.3163, 0.4907, 0.3158, 0.4749, 0.3203, 0.4556, 0.3218, 0.4675, 0.3214, 0.5022, 0.3168, 0.5193, 0.3144, 0.5065, 0.3182, 0.4922, 0.3251, 0.4084, 0.3213, 0.4141, 0.3188, 0.3959, 0.3221, 0.3866, 0.2999, 0.3481, 0.3003, 0.3639, 0.2952, 0.3687, 0.2938, 0.354, 0.2785, 0.4278, 0.2825, 0.4303, 0.2824, 0.4509, 0.2784, 0.4526, 0.3106, 0.5075, 0.311, 0.4889, 0.3158, 0.4749, 0.3163, 0.4907, 0.3266, 0.4325, 0.3226, 0.4341, 0.3213, 0.4141, 0.3251, 0.4084, 0.3062, 0.3487, 0.3056, 0.3644, 0.3003, 0.3639, 0.2999, 0.3481, 0.2803, 0.4041, 0.284, 0.4105, 0.2825, 0.4303, 0.2785, 0.4278, 0.2873, 0.5164, 0.2898, 0.5041, 0.2943, 0.5149, 0.2927, 0.5294, 0.3214, 0.4813, 0.3214, 0.5022, 0.3247, 0.481, 0.3247, 0.4601, 0.2873, 0.4955, 0.2873, 0.5164, 0.2927, 0.5294, 0.2927, 0.5085, 0.2868, 0.3929, 0.2868, 0.3719, 0.284, 0.3896, 0.284, 0.4105, 0.2803, 0.4041, 0.2785, 0.4278, 0.2785, 0.4278, 0.2803, 0.4041, 0.3107, 0.3702, 0.3107, 0.3493, 0.3056, 0.3435, 0.3056, 0.3644, 0.3062, 0.3278, 0.3062, 0.3487, 0.2999, 0.3481, 0.2999, 0.3272, 0.3224, 0.4548, 0.3224, 0.4339, 0.3226, 0.4132, 0.3226, 0.4341, 0.3158, 0.4749, 0.3143, 0.457, 0.3189, 0.4376, 0.3203, 0.4556, 0.3251, 0.3875, 0.3251, 0.4084, 0.3251, 0.4084, 0.3251, 0.3875, 0.3051, 0.5161, 0.3112, 0.5102, 0.3112, 0.5102, 0.3051, 0.5161, 0.2824, 0.4509, 0.2824, 0.43, 0.2836, 0.4501, 0.2836, 0.471, 0.2799, 0.4558, 0.2799, 0.4767, 0.2829, 0.4985, 0.2829, 0.4776, 0.2952, 0.3687, 0.2952, 0.3478, 0.2906, 0.3577, 0.2906, 0.3786, 0.2882, 0.3658, 0.2882, 0.3449, 0.2882, 0.3449, 0.2882, 0.3658, 0.3188, 0.3959, 0.3188, 0.375, 0.3152, 0.3601, 0.3152, 0.381, 0.3177, 0.3477, 0.3177, 0.3687, 0.3123, 0.3557, 0.3123, 0.3348, 0.3182, 0.4922, 0.3182, 0.4713, 0.321, 0.4537, 0.321, 0.4746, 0.2898, 0.5041, 0.2898, 0.4832, 0.2943, 0.494, 0.2943, 0.5149, 0.3247, 0.481, 0.3264, 0.4572, 0.3264, 0.4572, 0.3247, 0.481, 0.2927, 0.5085, 0.2927, 0.5294, 0.2927, 0.5294, 0.2927, 0.5085, 0.284, 0.4105, 0.284, 0.3896, 0.2825, 0.4094, 0.2825, 0.4303, 0.2785, 0.4069, 0.2785, 0.4278, 0.2784, 0.4526, 0.2784, 0.4317, 0.3056, 0.3644, 0.3056, 0.3435, 0.3003, 0.343, 0.3003, 0.3639, 0.2999, 0.3481, 0.2938, 0.354, 0.2938, 0.354, 0.2999, 0.3481, 0.3226, 0.4341, 0.3226, 0.4132, 0.3213, 0.3932, 0.3213, 0.4141, 0.3046, 0.5212, 0.3046, 0.5003, 0.3098, 0.4955, 0.3098, 0.5164, 0.3251, 0.3875, 0.3251, 0.4084, 0.3221, 0.3866, 0.3221, 0.3657, 0.3112, 0.5102, 0.3112, 0.5311, 0.3168, 0.5193, 0.3168, 0.4984, 0.2836, 0.471, 0.2836, 0.4501, 0.2862, 0.4683, 0.2862, 0.4892, 0.3214, 0.4813, 0.3168, 0.4984, 0.3168, 0.4984, 0.3214, 0.4813, 0.2829, 0.4776, 0.2873, 0.4955, 0.2873, 0.4955, 0.2829, 0.4776, 0.2906, 0.3786, 0.2906, 0.3577, 0.2868, 0.3719, 0.2868, 0.3929, 0.2836, 0.362, 0.2836, 0.3829, 0.2803, 0.4041, 0.2803, 0.3832, 0.3152, 0.381, 0.3152, 0.3601, 0.3107, 0.3493, 0.3107, 0.3702, 0.3123, 0.3348, 0.3062, 0.3278, 0.3062, 0.3278, 0.3123, 0.3348, 0.321, 0.4746, 0.321, 0.4537, 0.3224, 0.4339, 0.3224, 0.4548, 0.311, 0.4889, 0.3096, 0.471, 0.3143, 0.457, 0.3158, 0.4749, 0.3264, 0.4363, 0.3264, 0.4572, 0.3266, 0.4325, 0.3266, 0.4116, 0.3149, 0.4728, 0.3163, 0.4907, 0.3218, 0.4675, 0.3204, 0.4495, 0.2825, 0.4303, 0.2825, 0.4094, 0.2824, 0.43, 0.2824, 0.4509, 0.2784, 0.4317, 0.2784, 0.4526, 0.2784, 0.4526, 0.2784, 0.4317, 0.3003, 0.3639, 0.3003, 0.343, 0.2952, 0.3478, 0.2952, 0.3687, 0.2938, 0.333, 0.2938, 0.354, 0.2882, 0.3658, 0.2882, 0.3449, 0.3213, 0.4141, 0.3213, 0.3932, 0.3188, 0.375, 0.3188, 0.3959, 0.3098, 0.5164, 0.3098, 0.4955, 0.3144, 0.4856, 0.3144, 0.5065, 0.3177, 0.3687, 0.3177, 0.3477, 0.3177, 0.3477, 0.3177, 0.3687, 0.3182, 0.4713, 0.3182, 0.4922, 0.3144, 0.5065, 0.3144, 0.4856, 0.2862, 0.4892, 0.2862, 0.4683, 0.2898, 0.4832, 0.2898, 0.5041, 0.2784, 0.4317, 0.2784, 0.4526, 0.2799, 0.4767, 0.2799, 0.4558, 0.2784, 0.4526, 0.2799, 0.4767, 0.2799, 0.4767, 0.2784, 0.4526, 0.2784, 0.4317, 0.2799, 0.4558, 0.2799, 0.4558, 0.2784, 0.4317, 0.2799, 0.4767, 0.2799, 0.4558, 0.2799, 0.4558, 0.2799, 0.4767, 0.2803, 0.3832, 0.2803, 0.4041, 0.2785, 0.4278, 0.2785, 0.4069, 0.2785, 0.4069, 0.2785, 0.4278, 0.2785, 0.4278, 0.2785, 0.4069, 0.2803, 0.3832, 0.2785, 0.4069, 0.2785, 0.4069, 0.2803, 0.3832, 0.2803, 0.4041, 0.2803, 0.3832, 0.2803, 0.3832, 0.2803, 0.4041, 0.2882, 0.3449, 0.2882, 0.3658, 0.2836, 0.3829, 0.2836, 0.362, 0.2882, 0.3658, 0.2836, 0.3829, 0.2836, 0.3829, 0.2882, 0.3658, 0.2836, 0.362, 0.2836, 0.3829, 0.2836, 0.3829, 0.2836, 0.362, 0.2882, 0.3449, 0.2836, 0.362, 0.2836, 0.362, 0.2882, 0.3449, 0.2999, 0.3272, 0.2999, 0.3481, 0.2938, 0.354, 0.2938, 0.333, 0.2999, 0.3272, 0.2999, 0.3481, 0.2999, 0.3481, 0.2999, 0.3272, 0.2999, 0.3272, 0.2938, 0.333, 0.2938, 0.333, 0.2999, 0.3272, 0.2938, 0.333, 0.2938, 0.354, 0.2938, 0.354, 0.2938, 0.333, 0.3123, 0.3348, 0.3123, 0.3557, 0.3062, 0.3487, 0.3062, 0.3278, 0.3123, 0.3557, 0.3062, 0.3487, 0.3062, 0.3487, 0.3123, 0.3557, 0.3062, 0.3487, 0.3062, 0.3278, 0.3062, 0.3278, 0.3062, 0.3487, 0.3123, 0.3348, 0.3123, 0.3557, 0.3123, 0.3557, 0.3123, 0.3348, 0.3221, 0.3657, 0.3221, 0.3866, 0.3177, 0.3687, 0.3177, 0.3477, 0.3221, 0.3866, 0.3177, 0.3687, 0.3177, 0.3687, 0.3221, 0.3866, 0.3221, 0.3657, 0.3177, 0.3477, 0.3177, 0.3477, 0.3221, 0.3657, 0.3221, 0.3657, 0.3221, 0.3866, 0.3221, 0.3866, 0.3221, 0.3657, 0.3266, 0.4116, 0.3266, 0.4325, 0.3251, 0.4084, 0.3251, 0.3875, 0.3266, 0.4116, 0.3251, 0.3875, 0.3251, 0.3875, 0.3266, 0.4116, 0.3266, 0.4325, 0.3266, 0.4116, 0.3266, 0.4116, 0.3266, 0.4325, 0.3266, 0.4325, 0.3251, 0.4084, 0.3251, 0.4084, 0.3266, 0.4325, 0.3247, 0.4601, 0.3247, 0.481, 0.3264, 0.4572, 0.3264, 0.4363, 0.3264, 0.4363, 0.3264, 0.4572, 0.3264, 0.4572, 0.3264, 0.4363, 0.3247, 0.4601, 0.3264, 0.4363, 0.3264, 0.4363, 0.3247, 0.4601, 0.3247, 0.4601, 0.3247, 0.481, 0.3247, 0.481, 0.3247, 0.4601, 0.3214, 0.5022, 0.3214, 0.4813, 0.3168, 0.4984, 0.3168, 0.5193, 0.3214, 0.5022, 0.3168, 0.5193, 0.3168, 0.5193, 0.3214, 0.5022, 0.3168, 0.4984, 0.3168, 0.5193, 0.3168, 0.5193, 0.3168, 0.4984, 0.3214, 0.5022, 0.3214, 0.4813, 0.3214, 0.4813, 0.3214, 0.5022, 0.3051, 0.5161, 0.3051, 0.537, 0.3112, 0.5311, 0.3112, 0.5102, 0.3112, 0.5102, 0.3112, 0.5311, 0.3112, 0.5311, 0.3112, 0.5102, 0.3218, 0.4675, 0.3204, 0.4495, 0.3204, 0.4495, 0.3218, 0.4675, 0.3051, 0.537, 0.3112, 0.5311, 0.3112, 0.5311, 0.3051, 0.537, 0.3092, 0.4895, 0.3106, 0.5075, 0.3163, 0.4907, 0.3149, 0.4728, 0.3106, 0.5075, 0.3163, 0.4907, 0.3163, 0.4907, 0.3106, 0.5075, 0.3149, 0.4728, 0.3163, 0.4907, 0.3163, 0.4907, 0.3149, 0.4728, 0.2927, 0.5085, 0.2987, 0.5155, 0.2987, 0.5155, 0.2927, 0.5085, 0.2829, 0.4776, 0.2829, 0.4985, 0.2873, 0.5164, 0.2873, 0.4955, 0.2873, 0.5164, 0.2873, 0.4955, 0.2873, 0.4955, 0.2873, 0.5164, 0.2829, 0.4776, 0.2829, 0.4985, 0.2829, 0.4985, 0.2829, 0.4776, 0.2829, 0.4985, 0.2873, 0.5164, 0.2873, 0.5164, 0.2829, 0.4985, 0.3293, 0.3545, 0.3314, 0.3668, 0.3324, 0.349, 0.3293, 0.3391, 0.3314, 0.3668, 0.3357, 0.3495, 0.3357, 0.3342, 0.3324, 0.349, 0.3357, 0.3495, 0.3326, 0.3396, 0.3326, 0.3242, 0.3357, 0.3342, 0.3326, 0.3396, 0.3293, 0.3545, 0.3293, 0.3391, 0.3326, 0.3242, 0.3293, 0.3391, 0.3324, 0.349, 0.3357, 0.3342, 0.3326, 0.3242, 0.3323, 0.3385, 0.3345, 0.3457, 0.3314, 0.3583, 0.3299, 0.3493, 0.3293, 0.3545, 0.3314, 0.3668, 0.3324, 0.349, 0.3293, 0.3391, 0.3314, 0.3668, 0.3357, 0.3495, 0.3357, 0.3342, 0.3324, 0.349, 0.3357, 0.3495, 0.3326, 0.3396, 0.3326, 0.3242, 0.3357, 0.3342, 0.3326, 0.3396, 0.3293, 0.3545, 0.3293, 0.3391, 0.3326, 0.3242, 0.3293, 0.3391, 0.3324, 0.349, 0.3357, 0.3342, 0.3326, 0.3242, 0.3326, 0.3396, 0.3357, 0.3495, 0.3314, 0.3668, 0.3293, 0.3545, 0.2859, 0.2714, 0.2897, 0.2973, 0.2888, 0.2806, 0.285, 0.2548, 0.2897, 0.2973, 0.3093, 0.2928, 0.3083, 0.2762, 0.2888, 0.2806, 0.3093, 0.2928, 0.3151, 0.2635, 0.3141, 0.2469, 0.3083, 0.2762, 0.3151, 0.2635, 0.2859, 0.2714, 0.285, 0.2548, 0.3141, 0.2469, 0.285, 0.2548, 0.2888, 0.2806, 0.3083, 0.2762, 0.3141, 0.2469, 0.3151, 0.2635, 0.3093, 0.2928, 0.2897, 0.2973, 0.2859, 0.2714, 0.3293, 0.3545, 0.3293, 0.3391, 0.3324, 0.349, 0.3314, 0.3668, 0.3314, 0.3632, 0.3324, 0.3454, 0.3357, 0.3306, 0.3357, 0.3459, 0.3357, 0.3495, 0.3357, 0.3342, 0.3326, 0.3242, 0.3326, 0.3396, 0.3326, 0.3396, 0.3326, 0.3242, 0.3293, 0.3391, 0.3293, 0.3545, 0.3293, 0.3391, 0.3326, 0.3242, 0.3357, 0.3342, 0.3324, 0.349, 0.3326, 0.3358, 0.3293, 0.3506, 0.3314, 0.3629, 0.3357, 0.3457, 0.2859, 0.2714, 0.285, 0.2548, 0.2888, 0.2806, 0.2897, 0.2973, 0.2897, 0.2973, 0.2888, 0.2806, 0.3083, 0.2762, 0.3093, 0.2928, 0.3093, 0.2928, 0.3083, 0.2762, 0.3141, 0.2469, 0.3151, 0.2635, 0.3151, 0.2635, 0.3141, 0.2469, 0.285, 0.2548, 0.2859, 0.2714, 0.285, 0.2548, 0.3141, 0.2469, 0.3083, 0.2762, 0.2888, 0.2806, 0.3151, 0.2635, 0.2859, 0.2714, 0.2897, 0.2973, 0.3093, 0.2928, 0.3293, 0.3509, 0.3314, 0.3632, 0.3324, 0.3454, 0.3293, 0.3355, 0.3314, 0.3632, 0.3357, 0.3459, 0.3357, 0.3306, 0.3324, 0.3454, 0.3357, 0.3495, 0.3326, 0.3396, 0.3326, 0.3242, 0.3357, 0.3342, 0.3326, 0.3396, 0.3293, 0.3545, 0.3293, 0.3391, 0.3326, 0.3242, 0.3293, 0.3391, 0.3324, 0.349, 0.3357, 0.3342, 0.3326, 0.3242, 0.3326, 0.3396, 0.3349, 0.3469, 0.3317, 0.3596, 0.3302, 0.3505, 0.5883, 0.3754, 0.5883, 0.3628, 0.5335, 0.3628, 0.5335, 0.3754, 0.5883, 0.3954, 0.5883, 0.3754, 0.5335, 0.3754, 0.5335, 0.3954, 0.5883, 0.3828, 0.5883, 0.3954, 0.5335, 0.3954, 0.5335, 0.3828, 0.3702, 0.6061, 0.3698, 0.5897, 0.3667, 0.6127, 0.3671, 0.6291, 0.2859, 0.2714, 0.2897, 0.2973, 0.2888, 0.2806, 0.285, 0.2548, 0.2897, 0.2973, 0.3093, 0.2928, 0.3083, 0.2762, 0.2888, 0.2806, 0.3093, 0.2928, 0.3151, 0.2635, 0.3141, 0.2469, 0.3083, 0.2762, 0.3151, 0.2635, 0.2859, 0.2714, 0.285, 0.2548, 0.3141, 0.2469, 0.285, 0.2548, 0.2888, 0.2806, 0.3083, 0.2762, 0.3141, 0.2469, 0.3151, 0.2635, 0.3093, 0.2928, 0.2897, 0.2973, 0.2859, 0.2714, 0.3667, 0.6127, 0.3698, 0.5897, 0.3264, 0.4336, 0.3233, 0.4566, 0.5356, 0.397, 0.5356, 0.3845, 0.5196, 0.3845, 0.5196, 0.397, 0.3224, 0.4626, 0.322, 0.4433, 0.3256, 0.4279, 0.3259, 0.4472, 0.5196, 0.3772, 0.5196, 0.3647, 0.5356, 0.3647, 0.5356, 0.3772, 0.3293, 0.3391, 0.3326, 0.3242, 0.3357, 0.3342, 0.3324, 0.349, 0.5196, 0.3772, 0.5356, 0.3772, 0.5356, 0.397, 0.5196, 0.397, 0.2859, 0.2714, 0.285, 0.2548, 0.2888, 0.2806, 0.2897, 0.2973, 0.2897, 0.2973, 0.2888, 0.2806, 0.3083, 0.2762, 0.3093, 0.2928, 0.3093, 0.2928, 0.3083, 0.2762, 0.3141, 0.2469, 0.3151, 0.2635, 0.3151, 0.2635, 0.3141, 0.2469, 0.285, 0.2548, 0.2859, 0.2714, 0.285, 0.2548, 0.3141, 0.2469, 0.3083, 0.2762, 0.2888, 0.2806, 0.3151, 0.2635, 0.2859, 0.2714, 0.2897, 0.2973, 0.3093, 0.2928, 0.5885, 0.3769, 0.5885, 0.3643, 0.5337, 0.3643, 0.5337, 0.3769, 0.5885, 0.3968, 0.5885, 0.3769, 0.5337, 0.3769, 0.5337, 0.3968, 0.5885, 0.3842, 0.5885, 0.3968, 0.5337, 0.3968, 0.5337, 0.3842, 0.3702, 0.6061, 0.3698, 0.5897, 0.3667, 0.6127, 0.3671, 0.6291, 0.3667, 0.6127, 0.3698, 0.5897, 0.3264, 0.4336, 0.3233, 0.4566, 0.5356, 0.472, 0.5356, 0.4595, 0.5196, 0.4595, 0.5196, 0.472, 0.3224, 0.4626, 0.322, 0.4433, 0.3256, 0.4279, 0.3259, 0.4472, 0.5196, 0.4522, 0.5196, 0.4397, 0.5356, 0.4397, 0.5356, 0.4522, 0.3293, 0.3391, 0.3326, 0.3242, 0.3357, 0.3342, 0.3324, 0.349, 0.5196, 0.4522, 0.5356, 0.4522, 0.5356, 0.472, 0.5196, 0.472, 0.3293, 0.3545, 0.3314, 0.3668, 0.3324, 0.349, 0.3293, 0.3391, 0.3314, 0.3668, 0.3357, 0.3495, 0.3357, 0.3342, 0.3324, 0.349, 0.3357, 0.3495, 0.3326, 0.3396, 0.3326, 0.3242, 0.3357, 0.3342, 0.3326, 0.3396, 0.3293, 0.3545, 0.3293, 0.3391, 0.3326, 0.3242, 0.3293, 0.3391, 0.3324, 0.349, 0.3357, 0.3342, 0.3326, 0.3242, 0.3323, 0.3385, 0.3345, 0.3457, 0.3314, 0.3583, 0.3299, 0.3493, 0.3293, 0.3545, 0.3314, 0.3668, 0.3324, 0.349, 0.3293, 0.3391, 0.3314, 0.3668, 0.3357, 0.3495, 0.3357, 0.3342, 0.3324, 0.349, 0.3357, 0.3495, 0.3326, 0.3396, 0.3326, 0.3242, 0.3357, 0.3342, 0.3326, 0.3396, 0.3293, 0.3545, 0.3293, 0.3391, 0.3326, 0.3242, 0.3293, 0.3391, 0.3324, 0.349, 0.3357, 0.3342, 0.3326, 0.3242, 0.3323, 0.3385, 0.3345, 0.3457, 0.3314, 0.3583, 0.3299, 0.3493, 0.3293, 0.3545, 0.3314, 0.3668, 0.3324, 0.349, 0.3293, 0.3391, 0.3314, 0.3668, 0.3357, 0.3495, 0.3357, 0.3342, 0.3324, 0.349, 0.3357, 0.3495, 0.3326, 0.3396, 0.3326, 0.3242, 0.3357, 0.3342, 0.3326, 0.3396, 0.3293, 0.3545, 0.3293, 0.3391, 0.3326, 0.3242, 0.3293, 0.3391, 0.3324, 0.349, 0.3357, 0.3342, 0.3326, 0.3242, 0.3323, 0.3385, 0.3345, 0.3457, 0.3314, 0.3583, 0.3299, 0.3493, 0.5589, 0.3896, 0.5589, 0.4178, 0.5747, 0.4506, 0.5903, 0.4191, 0.5903, 0.3909, 0.5589, 0.3896, 0.5903, 0.3909, 0.5903, 0.4191, 0.5747, 0.4506, 0.5589, 0.4178, 0.5756, 0.3833, 0.5913, 0.3833, 0.5913, 0.4114, 0.5756, 0.4114, 0.3466, 0.5766, 0.3465, 0.5533, 0.3492, 0.545, 0.3492, 0.5682, 0.3656, 0.6213, 0.3657, 0.6445, 0.3683, 0.6361, 0.3682, 0.6129, 0.3682, 0.6129, 0.3492, 0.545, 0.3465, 0.5533, 0.3656, 0.6213, 0.56, 0.3833, 0.5756, 0.3833, 0.5756, 0.4114, 0.56, 0.4114, 0.5589, 0.3896, 0.5589, 0.4178, 0.5747, 0.4506, 0.5903, 0.4191, 0.5903, 0.3909, 0.5589, 0.3896, 0.5903, 0.3909, 0.5903, 0.4191, 0.5747, 0.4506, 0.5589, 0.4178, 0.5756, 0.3837, 0.5913, 0.3837, 0.5913, 0.4117, 0.5756, 0.4117, 0.3471, 0.5773, 0.347, 0.5551, 0.3495, 0.547, 0.3496, 0.5693, 0.3653, 0.6202, 0.3653, 0.6425, 0.3679, 0.6344, 0.3678, 0.6122, 0.3678, 0.6122, 0.3495, 0.547, 0.347, 0.5551, 0.3653, 0.6202, 0.56, 0.3837, 0.5756, 0.3837, 0.5756, 0.4117, 0.56, 0.4117, 0.908, 0.1765, 0.8935, 0.1765, 0.8938, 0.176, 0.9079, 0.176, 0.9079, 0.176, 0.8938, 0.176, 0.894, 0.1934, 0.9078, 0.1934, 0.9078, 0.1934, 0.894, 0.1934, 0.8938, 0.2119, 0.9079, 0.2119, 0.9079, 0.2119, 0.8938, 0.2119, 0.8934, 0.2136, 0.908, 0.2136, 0.3427, 0.6584, 0.3439, 0.6452, 0.3427, 0.6225, 0.3404, 0.6129, 0.3392, 0.6261, 0.3404, 0.6489, 0.9081, 0.1956, 0.8932, 0.1956, 0.8935, 0.1765, 0.908, 0.1765, 0.908, 0.2136, 0.8934, 0.2136, 0.8932, 0.1956, 0.9081, 0.1956, 0.3537, 0.6083, 0.3526, 0.6215, 0.3503, 0.612, 0.3491, 0.5892, 0.3503, 0.576, 0.3526, 0.5855, 0.5512, 0.6232, 0.5518, 0.6316, 0.5454, 0.6512, 0.5448, 0.6433, 0.5576, 0.6003, 0.5585, 0.6139, 0.5518, 0.6316, 0.5512, 0.6232, 0.5472, 0.6415, 0.5269, 0.7093, 0.5261, 0.7024, 0.5464, 0.6346, 0.4718, 0.7081, 0.476, 0.6877, 0.4826, 0.797, 0.476, 0.6877, 0.4905, 0.6893, 0.4826, 0.797, 0.4905, 0.6893, 0.4947, 0.7099, 0.4947, 0.7508, 0.4826, 0.797, 0.4905, 0.6893, 0.4947, 0.7508, 0.4826, 0.797, 0.4947, 0.7508, 0.4718, 0.7081, 0.4947, 0.7508, 0.4947, 0.7099, 0.4718, 0.7081, 0.4947, 0.7099, 0.4905, 0.6893, 0.4718, 0.7081, 0.4905, 0.6893, 0.476, 0.6877, 0.4718, 0.7081, 0.3049, 0.846, 0.3086, 0.8531, 0.3086, 0.3868, 0.3049, 0.3797, 0.3086, 0.8531, 0.3111, 0.8428, 0.3111, 0.3766, 0.3086, 0.3868, 0.3111, 0.8428, 0.3075, 0.8357, 0.3075, 0.3695, 0.3111, 0.3766, 0.3075, 0.8357, 0.3049, 0.846, 0.3049, 0.3797, 0.3075, 0.3695, 0.2614, 0.1336, 0.2614, 0.1336, 0.2614, 0.1336, 0.2614, 0.1336, 0.3075, 0.8357, 0.3111, 0.8428, 0.3086, 0.8531, 0.3049, 0.846, 0.3049, 0.846, 0.3086, 0.8531, 0.3086, 0.3868, 0.3049, 0.3797, 0.3086, 0.8531, 0.3111, 0.8428, 0.3111, 0.3766, 0.3086, 0.3868, 0.3111, 0.8428, 0.3075, 0.8357, 0.3075, 0.3695, 0.3111, 0.3766, 0.3075, 0.8357, 0.3049, 0.846, 0.3049, 0.3797, 0.3075, 0.3695, 0.2614, 0.1336, 0.2614, 0.1336, 0.2614, 0.1336, 0.2614, 0.1336, 0.3075, 0.8357, 0.3111, 0.8428, 0.3086, 0.8531, 0.3049, 0.846, 0.908, 0.2136, 0.8934, 0.2136, 0.8932, 0.1956, 0.9081, 0.1956, 0.9081, 0.1956, 0.8932, 0.1956, 0.8935, 0.1765, 0.908, 0.1765, 0.3427, 0.6584, 0.3439, 0.6452, 0.3427, 0.6225, 0.3404, 0.6129, 0.3392, 0.6261, 0.3404, 0.6489, 0.9079, 0.2119, 0.8938, 0.2119, 0.8934, 0.2136, 0.908, 0.2136, 0.9078, 0.1934, 0.894, 0.1934, 0.8938, 0.2119, 0.9079, 0.2119, 0.9079, 0.176, 0.8938, 0.176, 0.894, 0.1934, 0.9078, 0.1934, 0.908, 0.1765, 0.8935, 0.1765, 0.8938, 0.176, 0.9079, 0.176, 0.5576, 0.6003, 0.5585, 0.6139, 0.5585, 0.6139, 0.5576, 0.6003, 0.5576, 0.6003, 0.5585, 0.6139, 0.5585, 0.6139, 0.5576, 0.6003, 0.5576, 0.6003, 0.5585, 0.6139, 0.5585, 0.6139, 0.5576, 0.6003, 0.5576, 0.6003, 0.5585, 0.6139, 0.5585, 0.6139, 0.5576, 0.6003, 0.5576, 0.6003, 0.5585, 0.6139, 0.5585, 0.6139, 0.5576, 0.6003, 0.5576, 0.6003, 0.5585, 0.6139, 0.5585, 0.6139, 0.5576, 0.6003, 0.3537, 0.6083, 0.3526, 0.6215, 0.3503, 0.612, 0.3491, 0.5892, 0.3503, 0.576, 0.3526, 0.5855])
me_icosphere_001.materials.append(mat_material)
me_icosphere_001.use_remesh_preserve_volume = False
me_icosphere_001.use_remesh_preserve_attributes = False
me_icosphere_001.use_mirror_vertex_groups = False
me_icosphere_001.update()
arm_armature_000 = bpy.data.armatures.new('Armature.000')  # bones are not reproduced

# ---- objects
ob_armature_000 = bpy.data.objects.new('Armature.000', arm_armature_000)
ob_icosphere = bpy.data.objects.new('Icosphere', me_icosphere_001)

# ---- transforms, parenting, visibility, modifiers, constraints
ob_armature_000.location = (1.66e-17, 2.879, 0.07478)
ob_armature_000.rotation_euler = (1.557, 2.22e-16, 2.189e-16)
ob_armature_000.scale = (2.678, 2.678, 2.678)
ob_armature_000.lineart.crease_threshold = 0.0
ob_icosphere.parent = ob_armature_000
ob_icosphere.matrix_parent_inverse = Matrix(((0.3734, 8.174e-17, -8.291e-17, -2.353e-16), (8.174e-17, 0.005277, 0.3734, -0.04311), (8.291e-17, -0.3734, 0.005277, 1.075), (0.0, 0.0, 0.0, 1.0)))
ob_icosphere.location = (2.574e-16, 2.116, 3.159)
ob_icosphere.lineart.crease_threshold = 0.0
_vg = ob_icosphere.vertex_groups.new(name='Bone')
for _i, _w in zip([146, 147, 148, 149, 150, 151, 152, 153, 154, 155, 156, 157, 158, 159, 160, 161, 162, 163, 164, 165, 166, 167, 168, 169, 170, 171, 172, 173, 174, 175, 176, 177, 178, 179, 180, 181, 182, 183, 184, 185, 186, 187, 188, 189, 190, 191, 192, 193, 194, 195, 196, 197, 198, 199, 200, 201, 202, 203, 204, 205, 206, 207, 208, 209, 210, 211, 212, 213, 214, 215, 216, 217, 218, 219, 220, 221, 222, 223, 224, 225, 226, 227, 228, 229, 230, 231, 232, 233, 234, 235, 236, 237, 238, 239, 240, 241, 242, 243, 244, 245, 246, 247, 248, 249, 250, 251, 252, 253, 254, 255, 256, 257, 258, 259, 260, 261, 262, 263, 264, 265, 266, 267, 268, 269, 270, 271, 272, 273, 274, 275, 276, 277, 278, 279, 280, 281, 282, 283, 284, 285, 286, 287, 288, 289, 290, 291, 292, 293, 294, 295, 296, 297, 298, 299, 300, 301, 302, 303, 304, 305, 306, 307, 308, 309, 310, 311, 312, 313, 314, 315, 316, 317, 318, 319, 320, 321, 322, 323, 324, 325, 326, 327, 328, 329, 330, 331, 332, 333, 334, 335, 336, 337, 338, 339, 340, 341, 342, 343, 344, 345, 346, 347, 348, 349, 350, 351, 352, 353, 354, 355, 356, 357, 358, 359, 360, 361, 362, 363, 364, 365, 366, 367, 368, 369, 370, 371, 372, 373, 374, 375, 376, 377, 378, 379, 380, 381, 382, 383, 384, 385, 386, 387, 388, 389, 390, 391, 392, 393, 394, 395, 396, 397, 398, 399, 400, 401, 402, 403, 404, 405, 406, 407, 408, 409, 410, 411, 412, 413, 414, 415, 416, 417, 418, 419, 420, 421], [0.9565, 0.9379, 0.9344, 0.9475, 0.9712, 0.9933, 1.0, 1.0, 1.0, 1.0, 0.9937, 0.9718, 0.948, 0.9345, 0.9376, 0.956, 0.9807, 0.9983, 1.0, 1.0, 1.0, 1.0, 0.9985, 0.9813, 0.9105, 0.8788, 0.8729, 0.8951, 0.9362, 0.9783, 0.9998, 1.0, 1.0, 0.9998, 0.9791, 0.9373, 0.8959, 0.8731, 0.8784, 0.9095, 0.9535, 0.9902, 1.0, 1.0, 1.0, 1.0, 0.9908, 0.9545, 0.9519, 0.9326, 0.9289, 0.9421, 0.9665, 0.9901, 1.0, 1.0, 1.0, 1.0, 0.9905, 0.9671, 0.9426, 0.929, 0.9324, 0.9513, 0.9771, 0.9967, 1.0, 1.0, 1.0, 1.0, 0.997, 0.9777, 0.905, 0.8728, 0.8665, 0.8887, 0.9303, 0.9737, 0.9985, 1.0, 1.0, 0.9987, 0.9745, 0.9314, 0.8896, 0.8668, 0.8723, 0.904, 0.9489, 0.9874, 1.0, 1.0, 1.0, 1.0, 0.9881, 0.95, 1.0, 1.0, 1.0, 1.0, 0.996, 0.9617, 0.993, 0.9562, 0.888, 0.8344, 0.8813, 0.8274, 0.7966, 0.8032, 0.7896, 0.7966, 0.8551, 0.9126, 0.849, 0.9074, 0.9797, 1.0, 0.9762, 0.9996, 1.0, 1.0, 1.0, 1.0, 1.0, 0.9807, 0.9998, 0.9773, 0.8565, 0.9143, 0.8505, 0.9091, 0.8039, 0.7963, 0.7972, 0.7894, 0.8331, 0.8863, 0.8261, 0.8796, 0.9604, 0.9955, 0.9548, 0.9924, 0.4758, 0.4864, 0.4864, 0.4758, 0.4799, 0.4908, 0.4908, 0.4799, 0.9639, 0.9967, 1.0, 0.9826, 0.9661, 0.9976, 1.0, 0.9846, 0.9727, 0.9751, 0.732, 0.5008, 0.9748, 0.9772, 0.7359, 0.505, 0.9642, 0.9967, 1.0, 0.9828, 0.9663, 0.9977, 1.0, 0.9848, 0.973, 0.9753, 0.7328, 0.5018, 0.975, 0.9774, 0.7367, 0.506, 0.5218, 0.5115, 0.5131, 0.5233, 0.5266, 0.5161, 0.5177, 0.5281, 1.0, 1.0, 1.0, 1.0, 0.9942, 0.9924, 0.7656, 0.547, 0.9957, 0.9941, 0.7699, 0.5518, 0.9944, 1.0, 1.0, 0.9866, 0.9959, 1.0, 1.0, 0.9885, 0.9942, 0.9924, 0.7652, 0.5465, 0.9957, 0.994, 0.7695, 0.5513, 1.0, 1.0, 1.0, 1.0, 1.0, 0.9943, 0.9865, 1.0, 1.0, 0.9958, 0.9884, 1.0, 0.9761, 0.9906, 0.9674, 0.9834, 0.9737, 0.9889, 0.9643, 0.9808, 0.9745, 0.9573, 0.9862, 0.9707, 0.9716, 0.954, 0.9842, 0.9681, 1.0, 1.0, 1.0, 1.0, 1.0, 1.0, 1.0, 1.0, 1.0, 1.0, 1.0, 1.0, 1.0, 1.0, 1.0, 0.9997, 1.0, 1.0, 1.0, 1.0, 0.9996, 1.0, 1.0, 1.0, 1.0, 1.0, 1.0, 1.0]): _vg.add([_i], _w, 'REPLACE')
_vg = ob_icosphere.vertex_groups.new(name='Bone.001')
for _i, _w in zip([98, 99, 100, 101, 102, 103, 104, 105], [0.9963, 1.0, 1.0, 0.9978, 1.0, 1.0, 1.0, 1.0]): _vg.add([_i], _w, 'REPLACE')
_vg = ob_icosphere.vertex_groups.new(name='Bone.002')
for _i, _w in zip([122, 123, 124, 125, 126, 127, 128, 129], [1.0, 1.0, 0.9972, 0.997, 1.0, 1.0, 1.0, 1.0]): _vg.add([_i], _w, 'REPLACE')
_vg = ob_icosphere.vertex_groups.new(name='Bone.003')
_vg.add([106, 107, 108, 109, 110, 111, 112, 113], 1.0, 'REPLACE')
_vg = ob_icosphere.vertex_groups.new(name='Bone.004')
for _i, _w in zip([138, 139, 140, 141, 142, 143, 144, 145], [0.995, 0.9952, 1.0, 1.0, 1.0, 1.0, 1.0, 1.0]): _vg.add([_i], _w, 'REPLACE')
_vg = ob_icosphere.vertex_groups.new(name='Bone.005')
_vg.add([114, 115, 116, 117, 118, 119, 120, 121], 1.0, 'REPLACE')
_vg = ob_icosphere.vertex_groups.new(name='Bone.006')
_vg.add([130, 131, 132, 133, 134, 135, 136, 137], 1.0, 'REPLACE')
_vg = ob_icosphere.vertex_groups.new(name='Bone.007')
for _i, _w in zip([12, 13, 14, 15, 16, 17, 18, 19, 20, 21, 22, 23, 24, 25, 26, 27, 28, 29, 30, 31, 32, 33, 34, 35, 422, 423, 424, 425, 426, 427, 428, 429, 430, 431, 432, 433], [0.981, 1.0, 1.0, 0.981, 0.9807, 1.0, 1.0, 0.9807, 1.0, 1.0, 1.0, 1.0, 1.0, 1.0, 1.0, 1.0, 1.0, 1.0, 1.0, 1.0, 1.0, 1.0, 1.0, 1.0, 0.9984, 0.9981, 0.9984, 0.9981, 0.9984, 0.998, 0.9985, 0.9982, 0.9984, 0.998, 0.9984, 0.9981]): _vg.add([_i], _w, 'REPLACE')
_vg = ob_icosphere.vertex_groups.new(name='Bone.008')
_vg.add([32, 33, 34, 35, 434, 435], 1.0, 'REPLACE')
_vg = ob_icosphere.vertex_groups.new(name='Bone.009')
_vg.add([434, 435, 436, 437], 1.0, 'REPLACE')
_vg = ob_icosphere.vertex_groups.new(name='Bone.010')
for _i, _w in zip([436, 437, 438, 439, 466, 467, 468, 469, 470, 471, 472, 473, 474, 475, 476, 477], [1.0, 1.0, 0.9985, 0.9985, 0.9985, 0.9985, 0.9985, 0.9985, 0.9985, 0.9985, 0.9985, 0.9985, 0.9985, 0.9985, 0.9985, 0.9985]): _vg.add([_i], _w, 'REPLACE')
_vg = ob_icosphere.vertex_groups.new(name='Bone.011')
for _i, _w in zip([0, 1, 2, 3, 4, 5, 6, 7, 8, 9, 10, 11], [1.0, 0.6631, 0.6547, 0.7786, 0.8006, 0.7541, 0.7282, 0.797, 0.9408, 0.8082, 0.5697, 1.0]): _vg.add([_i], _w, 'REPLACE')
_vg = ob_icosphere.vertex_groups.new(name='Bone.012')
for _i, _w in zip([440, 441, 442, 443, 444, 445, 446, 447, 448, 449, 450, 451, 452, 453, 454, 455, 456, 457, 458, 459, 460, 461, 462, 463, 464, 465, 478, 479], [0.8157, 0.8084, 0.9332, 0.9386, 0.7468, 0.7354, 0.8874, 0.8968, 0.9684, 0.9641, 0.8644, 0.871, 0.937, 0.9287, 0.8019, 0.8127, 0.7331, 0.7813, 0.7366, 0.7845, 0.7432, 0.7906, 0.7419, 0.7895, 0.7383, 0.7862, 0.7842, 0.736]): _vg.add([_i], _w, 'REPLACE')
_vg = ob_icosphere.vertex_groups.new(name='Bone.013')
_vg = ob_icosphere.vertex_groups.new(name='Bone.014')
_vg = ob_icosphere.vertex_groups.new(name='Bone.015')
for _i, _w in zip([438, 439, 466, 467, 468, 469, 470, 471, 472, 473, 474, 475, 476, 477], [0.5871, 0.5871, 0.5871, 0.5871, 0.5871, 0.5871, 0.5871, 0.5871, 0.5871, 0.5871, 0.5871, 0.5871, 0.5871, 0.5871]): _vg.add([_i], _w, 'REPLACE')
_vg = ob_icosphere.vertex_groups.new(name='Bone.016')
_vg.add([0, 1, 2, 3, 4, 5, 6, 7, 8, 9, 10, 11], 1.0, 'REPLACE')
_vg = ob_icosphere.vertex_groups.new(name='Bone.017')
for _i, _w in zip([36, 37, 38, 39, 40, 41, 42, 43, 44, 45, 46, 47, 48, 49, 50, 51, 52, 53, 54, 55, 56, 57, 58, 59, 60, 61, 62, 63, 64, 65, 66, 67, 68, 69, 70, 71, 72, 73, 74, 75, 76, 77, 78, 79, 80, 81, 82, 83, 84, 85, 86, 87, 88, 89, 90, 91, 92, 93, 94, 95, 96, 97], [0.6795, 0.6626, 0.3443, 0.6824, 0.3368, 0.3099, 0.9868, 0.3653, 0.3618, 0.6992, 0.3547, 0.3278, 0.9936, 0.3827, 0.7817, 0.9688, 0.8332, 0.6148, 0.7713, 0.9552, 0.8223, 0.6096, 1.0, 0.9997, 0.9761, 0.9789, 0.9135, 0.9101, 0.8584, 0.8615, 1.0, 1.0, 0.9811, 0.981, 0.9981, 0.9983, 0.9709, 0.9703, 0.7926, 0.9758, 0.8572, 0.642, 0.7819, 0.9626, 0.8455, 0.636, 0.9868, 0.9842, 1.0, 1.0, 0.8747, 0.8715, 0.9146, 0.918, 0.9889, 0.9891, 1.0, 1.0, 0.979, 0.9795, 0.9993, 0.9992]): _vg.add([_i], _w, 'REPLACE')
_m = ob_icosphere.modifiers.new('Armature', 'ARMATURE')
_m.use_bone_envelopes = True
_m = ob_icosphere.modifiers.new('Armature.001', 'ARMATURE')
_m.use_bone_envelopes = True
_m = ob_icosphere.modifiers.new('Armature.002', 'ARMATURE')
_m.object = ob_armature_000
_m.use_bone_envelopes = True

# ---- collection membership
col_collection_1.objects.link(ob_armature_000)
col_collection_1.objects.link(ob_icosphere)

# ---- scene / render settings (as saved in the file)
scene.frame_start = 0; scene.frame_end = 230; scene.frame_set(0)
scene.render.engine = 'BLENDER_EEVEE_NEXT'
scene.render.image_settings.compression = 90
scene.render.resolution_x = 512
scene.render.resolution_y = 512
scene.render.dither_intensity = 0.0
scene.render.bake_margin = 2
scene.render.bake_bias = 0.0
scene.cycles.use_denoising = False
scene.cycles.samples = 10
scene.cycles.sampling_pattern = 'TABULATED_SOBOL'
scene.cycles.light_sampling_threshold = 0.0
scene.cycles.use_adaptive_sampling = False
scene.cycles.use_light_tree = False
scene.cycles.blur_glossy = 0.0
scene.cycles.volume_bounces = 1
scene.cycles.pixel_filter_type = 'GAUSSIAN'
scene.cycles.sample_clamp_indirect = 0.0
scene.view_settings.view_transform = 'Standard'
bpy.context.view_layer.update()

# ---- added for rendering (the .blend has no active camera and no usable light): camera, sun
cam_auto = bpy.data.cameras.new('AutoCamera')
cam_auto.lens = 50.0
cam_auto.sensor_width = 36.0
cam_auto.clip_end = 1000.0
ob_auto_camera = bpy.data.objects.new('AutoCamera', cam_auto)
scene.collection.objects.link(ob_auto_camera)
ob_auto_camera.location = (5.02206, -4.95153, 5.22869)
ob_auto_camera.rotation_euler = (1.09748, -7.21219e-08, 0.694738)
scene.camera = ob_auto_camera
light_auto_sun = bpy.data.lights.new('AutoSun', 'SUN')
light_auto_sun.energy = 3.0
light_auto_sun.angle = 0.0523599
ob_auto_sun = bpy.data.objects.new('AutoSun', light_auto_sun)
scene.collection.objects.link(ob_auto_sun)
ob_auto_sun.rotation_euler = (0.872665, 0.174533, 0.523599)
bpy.context.view_layer.update()
